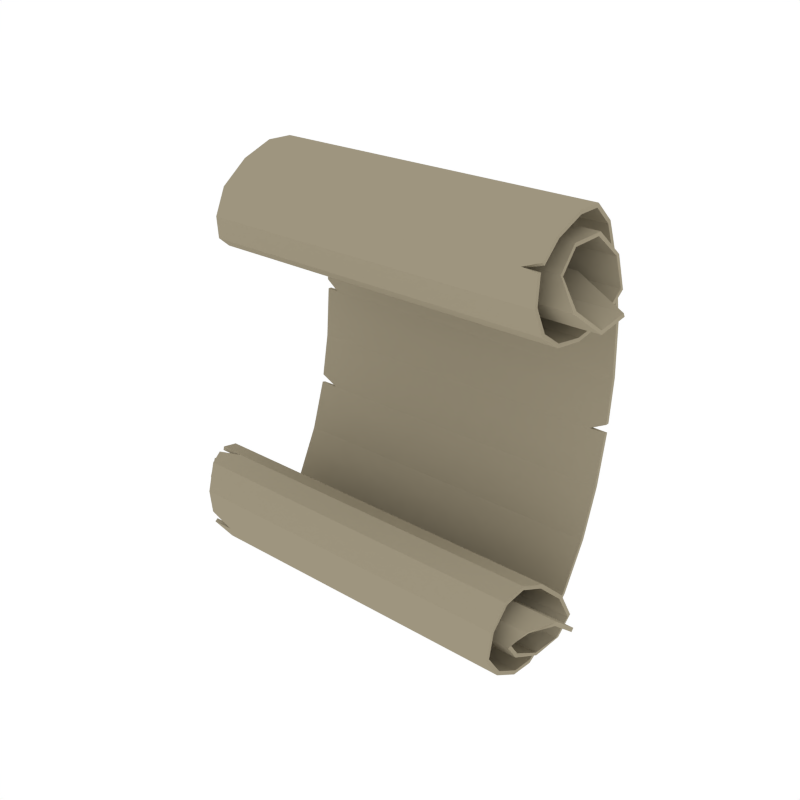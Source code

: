 # Source: Parchment.blend  (saved by Blender 2.79.0; exported with 4.5.12 LTS)
import bpy
from mathutils import Matrix  # noqa: F401  (used for matrix-valued properties, if any)

bpy.ops.wm.read_factory_settings(use_empty=True)
scene = bpy.context.scene
scene.name = 'Scene'

# ---- collections
col_collection_1 = bpy.data.collections.new('Collection 1'); scene.collection.children.link(col_collection_1)

# ---- materials (node trees are filled in below, after node groups)
mat_beige = bpy.data.materials.new('Beige')
mat_beige.alpha_threshold = 0.0
mat_beige.diffuse_color = (0.3424, 0.2998, 0.2114, 1.0)
mat_beige.roughness = 0.5

# ---- material node trees

# ---- world
world_world = bpy.data.worlds.new('World'); scene.world = world_world
world_world.color = (1.0, 1.0, 1.0)
world_world.use_sun_shadow = False
world_world.sun_shadow_jitter_overblur = 0.0
world_world.cycles.sampling_method = 'NONE'
world_world.cycles.sample_map_resolution = 256

# ---- meshes
me_plane = bpy.data.meshes.new('Plane')
me_plane.from_pydata([(-0.006818, 0.01219, 0.3299), (-0.009546, -0.06136, 0.4559), (-0.003177, -0.1856, 0.4368), (-0.01363, -0.2439, 0.3378), (-0.02369, -0.193, 0.2617), (-0.01563, -0.1074, 0.2884), (-0.0166, -0.06728, 0.3835), (-0.02451, -0.1403, 0.4105), (-0.01401, -0.2002, 0.3299), (-0.001969, -0.14, 0.3217), (0.0, 0.03113, 0.1077), (-0.006818, -0.07441, -0.3216), (-0.009546, -0.1783, -0.4241), (-0.003177, -0.2933, -0.3732), (-0.01363, -0.3236, -0.2624), (-0.02369, -0.2547, -0.2022), (-0.01563, -0.179, -0.2503), (-0.0166, -0.1651, -0.3526), (-0.02451, -0.2427, -0.3596), (-0.01401, -0.2794, -0.2661), (-0.001969, -0.2192, -0.2739), (0.0, 0.001906, -0.1121), (-0.3593, 0.03113, 0.1077), (0.0, 0.02213, -0.002942), (0.3525, 0.0122, 0.3299), (-0.01091, -0.01736, 0.4168), (-0.005909, -0.118, 0.4588), (-0.3688, -0.06149, 0.4559), (0.3497, -0.06122, 0.4559), (-0.00465, -0.2367, 0.3949), (-0.3624, -0.1856, 0.4371), (0.3561, -0.1856, 0.4366), (-0.02251, -0.2238, 0.2865), (-0.3874, -0.2439, 0.3383), (0.3602, -0.2438, 0.3374), (-0.02034, -0.1536, 0.2627), (-0.421, -0.193, 0.262), (0.3736, -0.1931, 0.2615), (-0.01318, -0.07262, 0.3312), (-0.4365, -0.1072, 0.2884), (0.4052, -0.1076, 0.2884), (-0.02176, -0.09023, 0.4188), (-0.4302, -0.06682, 0.3831), (0.397, -0.06773, 0.384), (-0.02266, -0.1871, 0.3754), (-0.4105, -0.1399, 0.4097), (0.3615, -0.1407, 0.4113), (-0.004979, -0.1833, 0.3025), (-0.4347, -0.1989, 0.3294), (0.4067, -0.2015, 0.3303), (-0.001969, -0.08361, 0.3641), (-0.4629, -0.1386, 0.3216), (0.459, -0.1414, 0.3217), (-0.3661, 0.01218, 0.3299), (0.3593, 0.03112, 0.1078), (-0.001704, 0.02808, 0.219), (-0.3593, 0.001914, -0.1121), (0.3525, -0.0744, -0.3216), (-0.01091, -0.1256, -0.3978), (-0.005909, -0.2338, -0.412), (-0.3688, -0.1784, -0.424), (0.3497, -0.1782, -0.4241), (-0.00465, -0.3316, -0.3194), (-0.3624, -0.2933, -0.3735), (0.3561, -0.2932, -0.3729), (-0.02251, -0.2908, -0.2181), (-0.3874, -0.3238, -0.2628), (0.3602, -0.3234, -0.262), (-0.02034, -0.2169, -0.2135), (-0.421, -0.2547, -0.2025), (0.3736, -0.2547, -0.202), (-0.01318, -0.1566, -0.3008), (-0.4365, -0.1788, -0.2503), (0.4052, -0.1792, -0.2503), (-0.02176, -0.1965, -0.3807), (-0.4302, -0.1646, -0.3523), (0.397, -0.1657, -0.353), (-0.02266, -0.2786, -0.3135), (-0.4105, -0.2421, -0.359), (0.3615, -0.2432, -0.3603), (-0.004979, -0.2559, -0.2441), (-0.4347, -0.278, -0.266), (0.4067, -0.2808, -0.2662), (-0.001969, -0.1758, -0.3297), (-0.4629, -0.2178, -0.2743), (0.459, -0.2206, -0.2736), (-0.3661, -0.07441, -0.3216), (0.3593, 0.001897, -0.1121), (-0.001704, -0.03009, -0.2187), (-0.3702, -0.01741, 0.4168), (0.3484, -0.01731, 0.4168), (-0.3652, -0.1182, 0.4588), (0.3534, -0.1179, 0.4587), (-0.3676, -0.2365, 0.3954), (0.3583, -0.2368, 0.3945), (-0.4095, -0.224, 0.2868), (0.3645, -0.2236, 0.2861), (-0.428, -0.1533, 0.2628), (0.3873, -0.1539, 0.2626), (-0.4395, -0.07249, 0.331), (0.4132, -0.07275, 0.3314), (-0.4175, -0.08954, 0.4181), (0.374, -0.09092, 0.4195), (-0.4145, -0.1868, 0.3746), (0.3692, -0.1874, 0.3761), (-0.4559, -0.1812, 0.3023), (0.4459, -0.1854, 0.3027), (-0.3477, -0.09736, 0.3535), (0.3438, -0.09807, 0.3535), (-0.361, 0.02808, 0.2189), (0.3576, 0.02808, 0.219), (-0.3593, 0.02213, -0.002942), (0.3593, 0.02213, -0.002941), (-0.3702, -0.1257, -0.3978), (0.3484, -0.1256, -0.3978), (-0.3652, -0.2339, -0.412), (0.3534, -0.2336, -0.412), (-0.3676, -0.3316, -0.3199), (0.3583, -0.3316, -0.3189), (-0.4095, -0.2911, -0.2184), (0.3645, -0.2906, -0.2178), (-0.428, -0.2167, -0.2136), (0.3873, -0.2171, -0.2133), (-0.4395, -0.1564, -0.3006), (0.4132, -0.1568, -0.3009), (-0.4175, -0.1956, -0.3802), (0.374, -0.1973, -0.3812), (-0.4145, -0.2782, -0.3128), (0.3692, -0.2791, -0.3141), (-0.4559, -0.2539, -0.2445), (0.4459, -0.258, -0.2437), (-0.3477, -0.1863, -0.3158), (0.3438, -0.187, -0.3157), (-0.361, -0.03008, -0.2187), (0.3576, -0.0301, -0.2187), (-0.3596, 0.03055, 0.1288), (-0.3334, 0.03113, 0.1077), (0.3259, 0.02213, -0.002941), (0.3593, 0.02356, 0.01462), (-0.3186, 0.001913, -0.1121), (-0.3593, 0.005126, -0.09476), (-0.4326, -0.06827, 0.3698), (-0.411, -0.06684, 0.3831), (0.3253, -0.2368, 0.3945), (0.3578, -0.2267, 0.4028), (-0.3656, -0.2547, -0.2024), (-0.4178, -0.2647, -0.2068), (-0.3733, -0.3294, -0.3034), (-0.3177, -0.3316, -0.3198), (-0.006818, 0.02031, 0.3318), (-0.009546, -0.05819, 0.4636), (-0.003172, -0.1896, 0.4442), (-0.01363, -0.2521, 0.3368), (-0.02369, -0.1957, 0.2538), (-0.01563, -0.1021, 0.282), (-0.0166, -0.05916, 0.3855), (-0.02453, -0.1436, 0.4182), (-0.01404, -0.2085, 0.3287), (-0.001956, -0.1358, 0.3145), (0.0, 0.03947, 0.1075), (-0.006818, -0.06708, -0.3256), (-0.009546, -0.1773, -0.4323), (-0.003172, -0.299, -0.3792), (-0.01363, -0.3314, -0.2593), (-0.02369, -0.2552, -0.1939), (-0.01563, -0.1722, -0.2456), (-0.0166, -0.1578, -0.3567), (-0.02453, -0.2478, -0.3662), (-0.01404, -0.2871, -0.2629), (-0.001956, -0.2132, -0.2681), (0.0, 0.01002, -0.1141), (-0.3593, 0.03945, 0.107), (0.0, 0.03041, -0.004042), (0.3525, 0.02032, 0.3318), (-0.01091, -0.0104, 0.4214), (-0.005906, -0.1191, 0.4671), (-0.3688, -0.05825, 0.4636), (0.3497, -0.05813, 0.4637), (-0.004647, -0.244, 0.399), (-0.3624, -0.1896, 0.4444), (0.3561, -0.1896, 0.4439), (-0.02251, -0.2305, 0.2815), (-0.3874, -0.2521, 0.3368), (0.3602, -0.2521, 0.3363), (-0.02034, -0.1514, 0.2547), (-0.421, -0.1953, 0.2539), (0.3736, -0.1952, 0.2535), (-0.01317, -0.0649, 0.328), (-0.4365, -0.1018, 0.282), (0.4052, -0.1021, 0.2822), (-0.02177, -0.08686, 0.4264), (-0.4302, -0.05982, 0.3876), (0.397, -0.05947, 0.3852), (-0.02268, -0.194, 0.3801), (-0.4106, -0.1432, 0.4174), (0.3615, -0.1439, 0.4191), (-0.004986, -0.1858, 0.2945), (-0.4347, -0.2069, 0.3271), (0.4066, -0.2094, 0.3276), (-0.001958, -0.07859, 0.3575), (-0.4629, -0.1348, 0.3142), (0.459, -0.1377, 0.3143), (-0.3661, 0.02029, 0.3318), (0.3593, 0.03947, 0.1075), (-0.001704, 0.0364, 0.2197), (-0.3593, 0.009911, -0.1145), (0.3525, -0.06706, -0.3256), (-0.01091, -0.1201, -0.404), (-0.005906, -0.237, -0.4197), (-0.3688, -0.1773, -0.4323), (0.3497, -0.1772, -0.4324), (-0.004647, -0.3397, -0.3214), (-0.3624, -0.2991, -0.3795), (0.3561, -0.299, -0.3789), (-0.02251, -0.2961, -0.2116), (-0.3874, -0.3314, -0.2593), (0.3602, -0.3311, -0.2587), (-0.02034, -0.2127, -0.2063), (-0.421, -0.2524, -0.1945), (0.3736, -0.2547, -0.1937), (-0.01317, -0.1483, -0.2997), (-0.4365, -0.1719, -0.2457), (0.4052, -0.1722, -0.2458), (-0.02177, -0.1952, -0.389), (-0.4302, -0.157, -0.3559), (0.397, -0.158, -0.3563), (-0.02268, -0.2865, -0.3162), (-0.4106, -0.2472, -0.3655), (0.3615, -0.2484, -0.3669), (-0.004986, -0.2562, -0.2358), (-0.4347, -0.2852, -0.2617), (0.4066, -0.2877, -0.2616), (-0.001958, -0.1692, -0.3245), (-0.4629, -0.2122, -0.2681), (0.459, -0.215, -0.2674), (-0.3661, -0.06709, -0.3256), (0.3593, 0.01001, -0.1141), (-0.001704, -0.02225, -0.2216), (-0.3702, -0.01046, 0.4214), (0.3484, -0.01034, 0.4214), (-0.3652, -0.1192, 0.4671), (0.3534, -0.119, 0.467), (-0.3676, -0.244, 0.3991), (0.3583, -0.245, 0.3955), (-0.4095, -0.2304, 0.2815), (0.3645, -0.2302, 0.281), (-0.428, -0.1509, 0.2548), (0.3873, -0.1513, 0.2547), (-0.4395, -0.06482, 0.3277), (0.4132, -0.06508, 0.3281), (-0.4175, -0.08553, 0.4254), (0.374, -0.08651, 0.4266), (-0.4145, -0.1939, 0.379), (0.3692, -0.1946, 0.3804), (-0.4559, -0.1817, 0.294), (0.4459, -0.1848, 0.2943), (-0.3477, -0.09231, 0.3469), (0.3438, -0.09307, 0.3469), (-0.361, 0.0364, 0.2197), (0.3576, 0.0364, 0.2197), (-0.3593, 0.03041, -0.004042), (0.3593, 0.03034, -0.004462), (-0.3702, -0.1202, -0.404), (0.3484, -0.12, -0.404), (-0.3652, -0.2371, -0.4198), (0.3534, -0.2369, -0.4197), (-0.3676, -0.3384, -0.3247), (0.3583, -0.3397, -0.3208), (-0.4095, -0.2959, -0.2115), (0.3645, -0.2956, -0.2111), (-0.428, -0.2123, -0.2065), (0.3873, -0.2125, -0.2063), (-0.4395, -0.1482, -0.2994), (0.4132, -0.1485, -0.2997), (-0.4175, -0.1937, -0.3883), (0.374, -0.1949, -0.3892), (-0.4145, -0.2862, -0.3152), (0.3692, -0.2872, -0.3163), (-0.4559, -0.2522, -0.2363), (0.4459, -0.2552, -0.2359), (-0.3477, -0.1797, -0.3107), (0.3438, -0.1804, -0.3105), (-0.361, -0.02224, -0.2215), (0.3576, -0.02225, -0.2216), (-0.3596, 0.0389, 0.129), (-0.3334, 0.03947, 0.1074), (0.3259, 0.0304, -0.004077), (0.3593, 0.03188, 0.01394), (-0.3186, 0.01002, -0.1141), (-0.3593, 0.01334, -0.09628), (-0.4326, -0.05996, 0.3689), (-0.411, -0.0588, 0.3853), (0.3253, -0.2442, 0.3983), (0.3578, -0.232, 0.4092), (-0.3656, -0.2552, -0.1941), (-0.4178, -0.2681, -0.1992), (-0.3733, -0.3376, -0.3022), (-0.3176, -0.3397, -0.322)], [], [(0, 53, 109, 55), (0, 55, 110, 24), (0, 24, 90, 25), (0, 25, 89, 53), (1, 27, 89, 25), (1, 25, 90, 28), (1, 28, 92, 26), (1, 26, 91, 27), (2, 30, 91, 26), (2, 26, 92, 31), (2, 31, 144, 143, 29), (2, 29, 93, 30), (3, 33, 93, 29), (3, 29, 143, 94, 34), (3, 34, 96, 32), (3, 32, 95, 33), (4, 36, 95, 32), (4, 32, 96, 37), (4, 37, 98, 35), (4, 35, 97, 36), (5, 39, 97, 35), (5, 35, 98, 40), (5, 40, 100, 38), (5, 38, 99, 39), (6, 142, 141, 99, 38), (6, 38, 100, 43), (6, 43, 102, 41), (6, 41, 101, 42, 142), (7, 45, 101, 41), (7, 41, 102, 46), (7, 46, 104, 44), (7, 44, 103, 45), (8, 48, 103, 44), (8, 44, 104, 49), (8, 49, 106, 47), (8, 47, 105, 48), (9, 51, 105, 47), (9, 47, 106, 52), (9, 52, 108, 50), (9, 50, 107, 51), (10, 136, 22, 111, 23), (10, 23, 137, 138, 54), (10, 54, 110, 55), (10, 55, 109, 135, 136), (11, 88, 133, 86), (11, 86, 113, 58), (11, 58, 114, 57), (11, 57, 134, 88), (12, 58, 113, 60), (12, 60, 115, 59), (12, 59, 116, 61), (12, 61, 114, 58), (13, 59, 115, 63), (13, 63, 117, 148, 62), (13, 62, 118, 64), (13, 64, 116, 59), (14, 62, 148, 147, 66), (14, 66, 119, 65), (14, 65, 120, 67), (14, 67, 118, 62), (15, 65, 119, 146, 145), (15, 145, 69, 121, 68), (15, 68, 122, 70), (15, 70, 120, 65), (16, 68, 121, 72), (16, 72, 123, 71), (16, 71, 124, 73), (16, 73, 122, 68), (17, 71, 123, 75), (17, 75, 125, 74), (17, 74, 126, 76), (17, 76, 124, 71), (18, 74, 125, 78), (18, 78, 127, 77), (18, 77, 128, 79), (18, 79, 126, 74), (19, 77, 127, 81), (19, 81, 129, 80), (19, 80, 130, 82), (19, 82, 128, 77), (20, 80, 129, 84), (20, 84, 131, 83), (20, 83, 132, 85), (20, 85, 130, 80), (21, 23, 111, 140, 139), (21, 139, 56, 133, 88), (21, 88, 134, 87), (21, 87, 112, 137, 23), (149, 204, 258, 202), (149, 173, 259, 204), (149, 174, 239, 173), (149, 202, 238, 174), (150, 174, 238, 176), (150, 177, 239, 174), (150, 175, 241, 177), (150, 176, 240, 175), (151, 175, 240, 179), (151, 180, 241, 175), (151, 178, 292, 293, 180), (151, 179, 242, 178), (152, 178, 242, 182), (152, 183, 243, 292, 178), (152, 181, 245, 183), (152, 182, 244, 181), (153, 181, 244, 185), (153, 186, 245, 181), (153, 184, 247, 186), (153, 185, 246, 184), (154, 184, 246, 188), (154, 189, 247, 184), (154, 187, 249, 189), (154, 188, 248, 187), (155, 187, 248, 290, 291), (155, 192, 249, 187), (155, 190, 251, 192), (155, 291, 191, 250, 190), (156, 190, 250, 194), (156, 195, 251, 190), (156, 193, 253, 195), (156, 194, 252, 193), (157, 193, 252, 197), (157, 198, 253, 193), (157, 196, 255, 198), (157, 197, 254, 196), (158, 196, 254, 200), (158, 201, 255, 196), (158, 199, 257, 201), (158, 200, 256, 199), (159, 172, 260, 171, 285), (159, 203, 287, 286, 172), (159, 204, 259, 203), (159, 285, 284, 258, 204), (160, 235, 282, 237), (160, 207, 262, 235), (160, 206, 263, 207), (160, 237, 283, 206), (161, 209, 262, 207), (161, 208, 264, 209), (161, 210, 265, 208), (161, 207, 263, 210), (162, 212, 264, 208), (162, 211, 297, 266, 212), (162, 213, 267, 211), (162, 208, 265, 213), (163, 215, 296, 297, 211), (163, 214, 268, 215), (163, 216, 269, 214), (163, 211, 267, 216), (164, 294, 295, 268, 214), (164, 217, 270, 218, 294), (164, 219, 271, 217), (164, 214, 269, 219), (165, 221, 270, 217), (165, 220, 272, 221), (165, 222, 273, 220), (165, 217, 271, 222), (166, 224, 272, 220), (166, 223, 274, 224), (166, 225, 275, 223), (166, 220, 273, 225), (167, 227, 274, 223), (167, 226, 276, 227), (167, 228, 277, 226), (167, 223, 275, 228), (168, 230, 276, 226), (168, 229, 278, 230), (168, 231, 279, 229), (168, 226, 277, 231), (169, 233, 278, 229), (169, 232, 280, 233), (169, 234, 281, 232), (169, 229, 279, 234), (170, 288, 289, 260, 172), (170, 237, 282, 205, 288), (170, 236, 283, 237), (170, 172, 286, 261, 236), (142, 42, 191, 291), (22, 136, 285, 171), (69, 145, 294, 218), (56, 139, 288, 205), (111, 22, 171, 260), (137, 112, 261, 286), (24, 110, 259, 173), (90, 24, 173, 239), (27, 91, 240, 176), (89, 27, 176, 238), (28, 90, 239, 177), (92, 28, 177, 241), (30, 93, 242, 179), (91, 30, 179, 240), (31, 92, 241, 180), (33, 95, 244, 182), (93, 33, 182, 242), (34, 94, 243, 183), (96, 34, 183, 245), (36, 97, 246, 185), (95, 36, 185, 244), (37, 96, 245, 186), (98, 37, 186, 247), (39, 99, 248, 188), (97, 39, 188, 246), (40, 98, 247, 189), (100, 40, 189, 249), (42, 101, 250, 191), (99, 141, 290, 248), (43, 100, 249, 192), (102, 43, 192, 251), (45, 103, 252, 194), (101, 45, 194, 250), (46, 102, 251, 195), (104, 46, 195, 253), (48, 105, 254, 197), (103, 48, 197, 252), (49, 104, 253, 198), (106, 49, 198, 255), (50, 108, 257, 199), (107, 50, 199, 256), (51, 107, 256, 200), (105, 51, 200, 254), (52, 106, 255, 201), (108, 52, 201, 257), (53, 89, 238, 202), (109, 53, 202, 258), (54, 138, 287, 203), (110, 54, 203, 259), (133, 56, 205, 282), (140, 111, 260, 289), (134, 57, 206, 283), (57, 114, 263, 206), (115, 60, 209, 264), (60, 113, 262, 209), (114, 61, 210, 263), (61, 116, 265, 210), (148, 117, 266, 297), (117, 63, 212, 266), (63, 115, 264, 212), (116, 64, 213, 265), (64, 118, 267, 213), (119, 66, 215, 268), (118, 67, 216, 267), (67, 120, 269, 216), (121, 69, 218, 270), (146, 119, 268, 295), (120, 70, 219, 269), (70, 122, 271, 219), (123, 72, 221, 272), (72, 121, 270, 221), (122, 73, 222, 271), (73, 124, 273, 222), (125, 75, 224, 274), (75, 123, 272, 224), (124, 76, 225, 273), (76, 126, 275, 225), (127, 78, 227, 276), (78, 125, 274, 227), (126, 79, 228, 275), (79, 128, 277, 228), (129, 81, 230, 278), (81, 127, 276, 230), (128, 82, 231, 277), (82, 130, 279, 231), (132, 83, 232, 281), (83, 131, 280, 232), (131, 84, 233, 280), (84, 129, 278, 233), (130, 85, 234, 279), (85, 132, 281, 234), (113, 86, 235, 262), (86, 133, 282, 235), (112, 87, 236, 261), (87, 134, 283, 236), (135, 109, 258, 284), (136, 135, 284, 285), (138, 137, 286, 287), (139, 140, 289, 288), (94, 143, 292, 243), (141, 142, 291, 290), (144, 31, 180, 293), (143, 144, 293, 292), (66, 147, 296, 215), (145, 146, 295, 294), (147, 148, 297, 296)])
me_plane.materials.append(mat_beige)
me_plane.use_remesh_preserve_volume = False
me_plane.use_remesh_preserve_attributes = False
me_plane.use_mirror_vertex_groups = False
me_plane.update()

# ---- objects
ob_parchment = bpy.data.objects.new('Parchment', me_plane)

# ---- transforms, parenting, visibility, modifiers, constraints
ob_parchment.location = (0.0, 0.0, 0.0)
ob_parchment.lineart.crease_threshold = 0.0

# ---- collection membership
col_collection_1.objects.link(ob_parchment)

# ---- scene / render settings (as saved in the file)
scene.frame_start = 1; scene.frame_end = 250; scene.frame_set(0)
scene.render.engine = 'CYCLES'
scene.render.resolution_x = 1000
scene.render.resolution_y = 1000
scene.render.dither_intensity = 0.0
scene.cycles.samples = 200
scene.cycles.sampling_pattern = 'TABULATED_SOBOL'
scene.cycles.light_sampling_threshold = 0.0
scene.cycles.use_adaptive_sampling = False
scene.cycles.use_light_tree = False
scene.cycles.caustics_reflective = False
scene.cycles.caustics_refractive = False
scene.cycles.blur_glossy = 0.0
scene.cycles.max_bounces = 2
scene.cycles.pixel_filter_type = 'GAUSSIAN'
scene.cycles.sample_clamp_indirect = 0.0
scene.view_settings.view_transform = 'Standard'
bpy.context.view_layer.update()

# ---- added for rendering (the .blend has no active camera): camera
cam_auto = bpy.data.cameras.new('AutoCamera')
cam_auto.lens = 50.0
cam_auto.sensor_width = 36.0
cam_auto.clip_end = 1000.0
ob_auto_camera = bpy.data.objects.new('AutoCamera', cam_auto)
scene.collection.objects.link(ob_auto_camera)
ob_auto_camera.location = (1.24036, -1.6409, 1.01123)
ob_auto_camera.rotation_euler = (1.09748, -7.21219e-08, 0.694738)
scene.camera = ob_auto_camera
bpy.context.view_layer.update()

